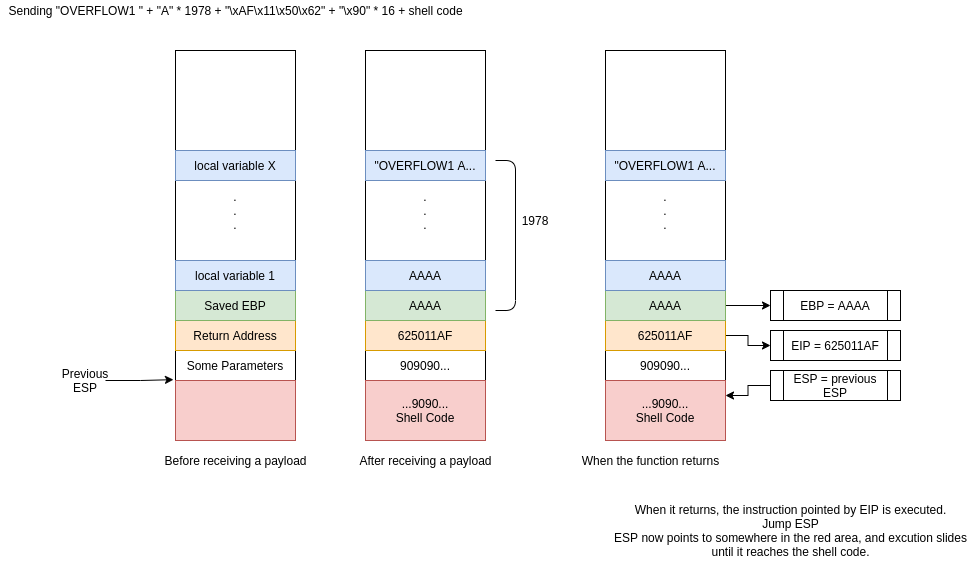

The diagram above was exported from draw.io. Its source (the exported page's mxGraphModel, read from the mxfile embedded in the PNG):
<mxGraphModel dx="1102" dy="847" grid="1" gridSize="10" guides="1" tooltips="1" connect="1" arrows="1" fold="1" page="1" pageScale="1" pageWidth="850" pageHeight="1100" math="0" shadow="0">
  <root>
    <mxCell id="0" />
    <mxCell id="1" parent="0" />
    <mxCell id="2" value="" style="rounded=0;whiteSpace=wrap;html=1;" vertex="1" parent="1">
      <mxGeometry x="270" y="240" width="120" height="390" as="geometry" />
    </mxCell>
    <mxCell id="3" value="Some Parameters" style="rounded=0;whiteSpace=wrap;html=1;" vertex="1" parent="1">
      <mxGeometry x="270" y="540" width="120" height="30" as="geometry" />
    </mxCell>
    <mxCell id="4" value="Sending &quot;OVERFLOW1 &quot; + &quot;A&quot; * 1978 + &quot;\xAF\x11\x50\x62&quot; + &quot;\x90&quot; * 16 + shell code" style="text;html=1;align=center;verticalAlign=middle;resizable=0;points=[];autosize=1;" vertex="1" parent="1">
      <mxGeometry x="95" y="190" width="470" height="20" as="geometry" />
    </mxCell>
    <mxCell id="5" value="Return Address" style="rounded=0;whiteSpace=wrap;html=1;fillColor=#ffe6cc;strokeColor=#d79b00;" vertex="1" parent="1">
      <mxGeometry x="270" y="510" width="120" height="30" as="geometry" />
    </mxCell>
    <mxCell id="6" value="Saved EBP" style="rounded=0;whiteSpace=wrap;html=1;fillColor=#d5e8d4;strokeColor=#82b366;" vertex="1" parent="1">
      <mxGeometry x="270" y="480" width="120" height="30" as="geometry" />
    </mxCell>
    <mxCell id="7" value="local variable 1" style="rounded=0;whiteSpace=wrap;html=1;fillColor=#dae8fc;strokeColor=#6c8ebf;" vertex="1" parent="1">
      <mxGeometry x="270" y="450" width="120" height="30" as="geometry" />
    </mxCell>
    <mxCell id="8" value="local variable X" style="rounded=0;whiteSpace=wrap;html=1;fillColor=#dae8fc;strokeColor=#6c8ebf;" vertex="1" parent="1">
      <mxGeometry x="270" y="340" width="120" height="30" as="geometry" />
    </mxCell>
    <mxCell id="9" value=".&lt;br&gt;.&lt;br&gt;." style="text;html=1;strokeColor=none;fillColor=none;align=center;verticalAlign=middle;whiteSpace=wrap;rounded=0;" vertex="1" parent="1">
      <mxGeometry x="310" y="390" width="40" height="20" as="geometry" />
    </mxCell>
    <mxCell id="10" value="Before receiving a payload" style="text;html=1;align=center;verticalAlign=middle;resizable=0;points=[];autosize=1;" vertex="1" parent="1">
      <mxGeometry x="250" y="640" width="160" height="20" as="geometry" />
    </mxCell>
    <mxCell id="11" value="" style="rounded=0;whiteSpace=wrap;html=1;" vertex="1" parent="1">
      <mxGeometry x="460" y="240" width="120" height="390" as="geometry" />
    </mxCell>
    <mxCell id="12" value="909090..." style="rounded=0;whiteSpace=wrap;html=1;" vertex="1" parent="1">
      <mxGeometry x="460" y="540" width="120" height="30" as="geometry" />
    </mxCell>
    <mxCell id="13" value="625011AF" style="rounded=0;whiteSpace=wrap;html=1;fillColor=#ffe6cc;strokeColor=#d79b00;" vertex="1" parent="1">
      <mxGeometry x="460" y="510" width="120" height="30" as="geometry" />
    </mxCell>
    <mxCell id="14" value="AAAA" style="rounded=0;whiteSpace=wrap;html=1;fillColor=#d5e8d4;strokeColor=#82b366;" vertex="1" parent="1">
      <mxGeometry x="460" y="480" width="120" height="30" as="geometry" />
    </mxCell>
    <mxCell id="15" value="AAAA" style="rounded=0;whiteSpace=wrap;html=1;fillColor=#dae8fc;strokeColor=#6c8ebf;" vertex="1" parent="1">
      <mxGeometry x="460" y="450" width="120" height="30" as="geometry" />
    </mxCell>
    <mxCell id="16" value="&quot;OVERFLOW1 A..." style="rounded=0;whiteSpace=wrap;html=1;fillColor=#dae8fc;strokeColor=#6c8ebf;" vertex="1" parent="1">
      <mxGeometry x="460" y="340" width="120" height="30" as="geometry" />
    </mxCell>
    <mxCell id="17" value=".&lt;br&gt;.&lt;br&gt;." style="text;html=1;strokeColor=none;fillColor=none;align=center;verticalAlign=middle;whiteSpace=wrap;rounded=0;" vertex="1" parent="1">
      <mxGeometry x="500" y="390" width="40" height="20" as="geometry" />
    </mxCell>
    <mxCell id="18" value="...9090...&lt;br&gt;Shell Code" style="rounded=0;whiteSpace=wrap;html=1;fillColor=#f8cecc;strokeColor=#b85450;" vertex="1" parent="1">
      <mxGeometry x="460" y="570" width="120" height="60" as="geometry" />
    </mxCell>
    <mxCell id="19" style="edgeStyle=orthogonalEdgeStyle;rounded=0;orthogonalLoop=1;jettySize=auto;html=1;entryX=-0.017;entryY=0.844;entryDx=0;entryDy=0;entryPerimeter=0;" edge="1" source="20" target="2" parent="1">
      <mxGeometry relative="1" as="geometry" />
    </mxCell>
    <mxCell id="20" value="Previous ESP" style="text;html=1;strokeColor=none;fillColor=none;align=center;verticalAlign=middle;whiteSpace=wrap;rounded=0;" vertex="1" parent="1">
      <mxGeometry x="160" y="560" width="40" height="20" as="geometry" />
    </mxCell>
    <mxCell id="21" value="" style="rounded=0;whiteSpace=wrap;html=1;fillColor=#f8cecc;strokeColor=#b85450;" vertex="1" parent="1">
      <mxGeometry x="270" y="570" width="120" height="60" as="geometry" />
    </mxCell>
    <mxCell id="22" value="After receiving a payload" style="text;html=1;align=center;verticalAlign=middle;resizable=0;points=[];autosize=1;" vertex="1" parent="1">
      <mxGeometry x="445" y="640" width="150" height="20" as="geometry" />
    </mxCell>
    <mxCell id="23" value="When the function returns" style="text;html=1;align=center;verticalAlign=middle;resizable=0;points=[];autosize=1;" vertex="1" parent="1">
      <mxGeometry x="670" y="640" width="150" height="20" as="geometry" />
    </mxCell>
    <mxCell id="24" value="" style="rounded=0;whiteSpace=wrap;html=1;" vertex="1" parent="1">
      <mxGeometry x="700" y="240" width="120" height="390" as="geometry" />
    </mxCell>
    <mxCell id="25" value="909090..." style="rounded=0;whiteSpace=wrap;html=1;" vertex="1" parent="1">
      <mxGeometry x="700" y="540" width="120" height="30" as="geometry" />
    </mxCell>
    <mxCell id="26" style="edgeStyle=orthogonalEdgeStyle;rounded=0;orthogonalLoop=1;jettySize=auto;html=1;entryX=0;entryY=0.5;entryDx=0;entryDy=0;" edge="1" source="27" target="35" parent="1">
      <mxGeometry relative="1" as="geometry" />
    </mxCell>
    <mxCell id="27" value="625011AF" style="rounded=0;whiteSpace=wrap;html=1;fillColor=#ffe6cc;strokeColor=#d79b00;" vertex="1" parent="1">
      <mxGeometry x="700" y="510" width="120" height="30" as="geometry" />
    </mxCell>
    <mxCell id="28" style="edgeStyle=orthogonalEdgeStyle;rounded=0;orthogonalLoop=1;jettySize=auto;html=1;entryX=0;entryY=0.5;entryDx=0;entryDy=0;" edge="1" source="29" target="34" parent="1">
      <mxGeometry relative="1" as="geometry" />
    </mxCell>
    <mxCell id="29" value="AAAA" style="rounded=0;whiteSpace=wrap;html=1;fillColor=#d5e8d4;strokeColor=#82b366;" vertex="1" parent="1">
      <mxGeometry x="700" y="480" width="120" height="30" as="geometry" />
    </mxCell>
    <mxCell id="30" value="AAAA" style="rounded=0;whiteSpace=wrap;html=1;fillColor=#dae8fc;strokeColor=#6c8ebf;" vertex="1" parent="1">
      <mxGeometry x="700" y="450" width="120" height="30" as="geometry" />
    </mxCell>
    <mxCell id="31" value="&quot;OVERFLOW1 A..." style="rounded=0;whiteSpace=wrap;html=1;fillColor=#dae8fc;strokeColor=#6c8ebf;" vertex="1" parent="1">
      <mxGeometry x="700" y="340" width="120" height="30" as="geometry" />
    </mxCell>
    <mxCell id="32" value=".&lt;br&gt;.&lt;br&gt;." style="text;html=1;strokeColor=none;fillColor=none;align=center;verticalAlign=middle;whiteSpace=wrap;rounded=0;" vertex="1" parent="1">
      <mxGeometry x="740" y="390" width="40" height="20" as="geometry" />
    </mxCell>
    <mxCell id="33" value="...9090...&lt;br&gt;Shell Code" style="rounded=0;whiteSpace=wrap;html=1;fillColor=#f8cecc;strokeColor=#b85450;" vertex="1" parent="1">
      <mxGeometry x="700" y="570" width="120" height="60" as="geometry" />
    </mxCell>
    <mxCell id="34" value="EBP = AAAA" style="shape=process;whiteSpace=wrap;html=1;backgroundOutline=1;" vertex="1" parent="1">
      <mxGeometry x="865" y="480" width="130" height="30" as="geometry" />
    </mxCell>
    <mxCell id="35" value="EIP = 625011AF" style="shape=process;whiteSpace=wrap;html=1;backgroundOutline=1;" vertex="1" parent="1">
      <mxGeometry x="865" y="520" width="130" height="30" as="geometry" />
    </mxCell>
    <mxCell id="36" style="edgeStyle=orthogonalEdgeStyle;rounded=0;orthogonalLoop=1;jettySize=auto;html=1;entryX=1;entryY=0.25;entryDx=0;entryDy=0;" edge="1" source="37" target="33" parent="1">
      <mxGeometry relative="1" as="geometry" />
    </mxCell>
    <mxCell id="37" value="ESP = previous ESP" style="shape=process;whiteSpace=wrap;html=1;backgroundOutline=1;" vertex="1" parent="1">
      <mxGeometry x="865" y="560" width="130" height="30" as="geometry" />
    </mxCell>
    <mxCell id="38" value="1978" style="text;html=1;strokeColor=none;fillColor=none;align=center;verticalAlign=middle;whiteSpace=wrap;rounded=0;" vertex="1" parent="1">
      <mxGeometry x="610" y="400" width="40" height="20" as="geometry" />
    </mxCell>
    <mxCell id="39" value="" style="endArrow=none;html=1;" edge="1" parent="1">
      <mxGeometry width="50" height="50" relative="1" as="geometry">
        <mxPoint x="590" y="500" as="sourcePoint" />
        <mxPoint x="590" y="350" as="targetPoint" />
        <Array as="points">
          <mxPoint x="610" y="500" />
          <mxPoint x="610" y="350" />
        </Array>
      </mxGeometry>
    </mxCell>
    <mxCell id="40" value="When it returns, the instruction pointed by EIP is executed.&lt;br&gt;Jump ESP&lt;br&gt;ESP now points to somewhere in the red area, and excution slides&lt;br&gt;until it reaches the shell code." style="text;html=1;align=center;verticalAlign=middle;resizable=0;points=[];autosize=1;" vertex="1" parent="1">
      <mxGeometry x="700" y="690" width="370" height="60" as="geometry" />
    </mxCell>
  </root>
</mxGraphModel>